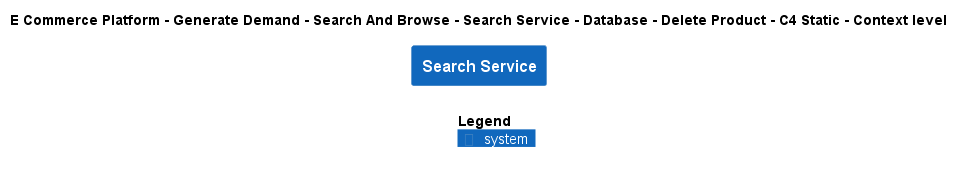

The diagram above was rendered by PlantUML. Its source (embedded in the PNG):
@startuml
!include ..\..\..\..\..\..\..\..\..\.c4s\C4_Context.puml

AddElementTag("c4interflow:lifecycle:new", $bgColor=green, $fontColor=#ffffff, $borderColor=green, $shadowing="False")
AddElementTag("c4interflow:lifecycle:changed", $bgColor=orange, $fontColor=#ffffff, $borderColor=orange, $shadowing="False")
AddElementTag("c4interflow:lifecycle:removed", $bgColor=red, $fontColor=#ffffff, $borderColor=red, $shadowing="False")

AddRelTag("c4interflow:lifecycle:new", $textColor=green, $lineColor=green)
AddRelTag("c4interflow:lifecycle:changed", $textColor=orange, $lineColor=orange)
AddRelTag("c4interflow:lifecycle:removed", $textColor=red, $lineColor=red)

SHOW_PERSON_PORTRAIT()
LAYOUT_TOP_DOWN()

skinparam linetype polyline

title E Commerce Platform - Generate Demand - Search And Browse - Search Service - Database - Delete Product - C4 Static - Context level

System(ECommercePlatform.GenerateDemand.SearchAndBrowse.SoftwareSystems.SearchService, "Search Service", "")



SHOW_LEGEND()
@enduml